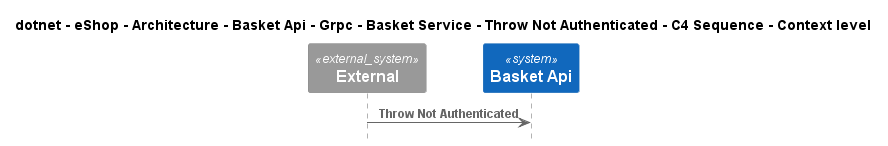

The diagram above was rendered by PlantUML. Its source (embedded in the PNG):
@startuml
!include ..\..\..\..\..\..\..\..\..\..\..\.c4s\C4_Sequence.puml

title dotnet - eShop - Architecture - Basket Api - Grpc - Basket Service - Throw Not Authenticated - C4 Sequence - Context level

System_Ext(C4InterFlow.SoftwareSystems.ExternalSystem, "External", "")
System(dotnet.eShop.Architecture.SoftwareSystems.BasketApi, "Basket Api", "")

Rel(C4InterFlow.SoftwareSystems.ExternalSystem, dotnet.eShop.Architecture.SoftwareSystems.BasketApi, "Throw Not Authenticated")


@enduml